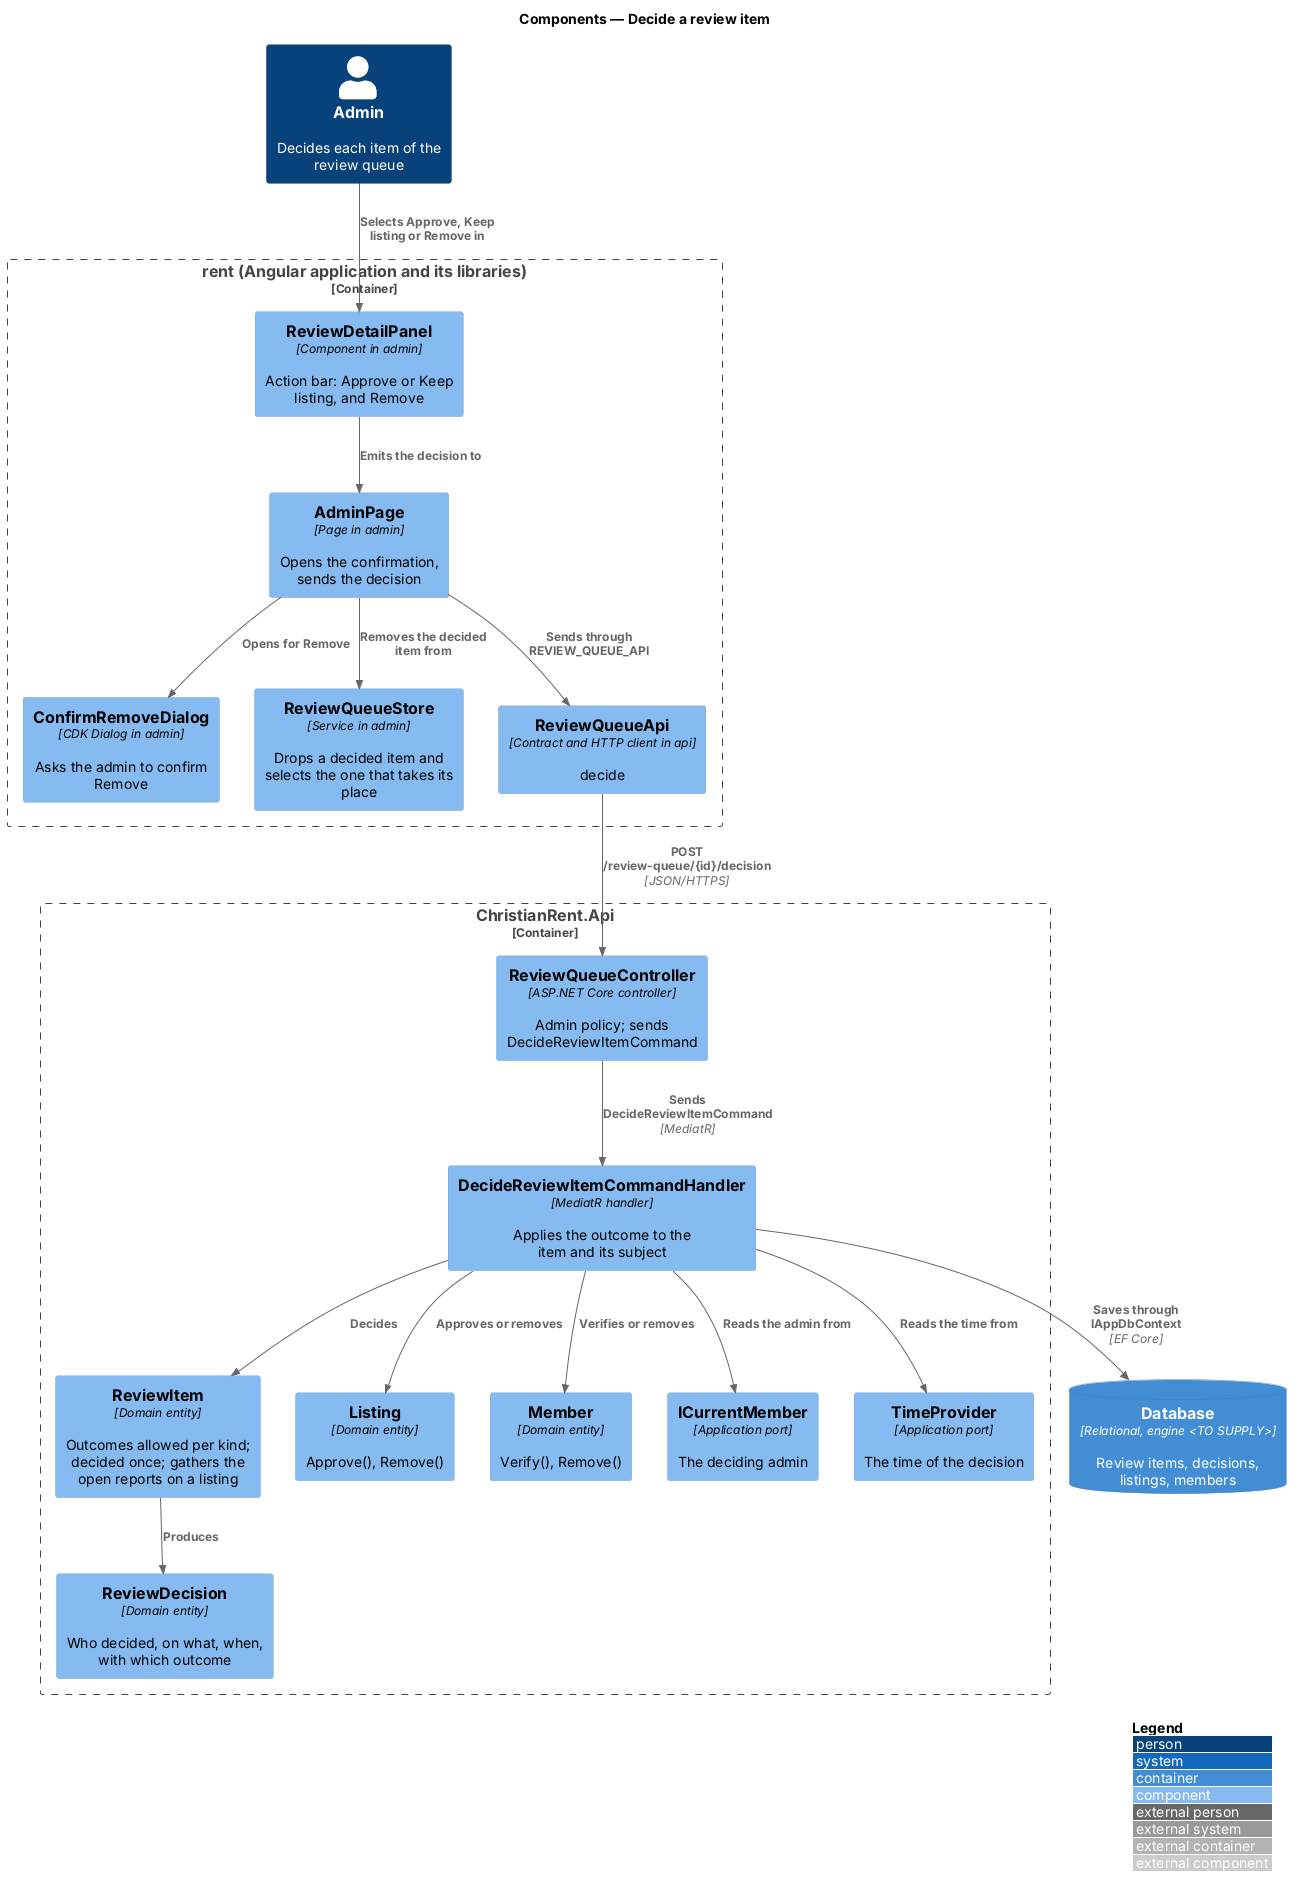

The diagram above was rendered by PlantUML. Its source (embedded in the PNG):
@startuml
!include <C4/C4_Component>
LAYOUT_WITH_LEGEND()
title Components — Decide a review item

Person(admin, "Admin", "Decides each item of the review queue")
Container_Boundary(rent, "rent (Angular application and its libraries)") {
  Component(panel, "ReviewDetailPanel", "Component in admin", "Action bar: Approve or Keep listing, and Remove")
  Component(page, "AdminPage", "Page in admin", "Opens the confirmation, sends the decision")
  Component(dialog, "ConfirmRemoveDialog", "CDK Dialog in admin", "Asks the admin to confirm Remove")
  Component(store, "ReviewQueueStore", "Service in admin", "Drops a decided item and selects the one that takes its place")
  Component(client, "ReviewQueueApi", "Contract and HTTP client in api", "decide")
}
Container_Boundary(api, "ChristianRent.Api") {
  Component(ctrl, "ReviewQueueController", "ASP.NET Core controller", "Admin policy; sends DecideReviewItemCommand")
  Component(handler, "DecideReviewItemCommandHandler", "MediatR handler", "Applies the outcome to the item and its subject")
  Component(item, "ReviewItem", "Domain entity", "Outcomes allowed per kind; decided once; gathers the open reports on a listing")
  Component(decision, "ReviewDecision", "Domain entity", "Who decided, on what, when, with which outcome")
  Component(listing, "Listing", "Domain entity", "Approve(), Remove()")
  Component(member, "Member", "Domain entity", "Verify(), Remove()")
  Component(current, "ICurrentMember", "Application port", "The deciding admin")
  Component(clock, "TimeProvider", "Application port", "The time of the decision")
}
ContainerDb(db, "Database", "Relational, engine <TO SUPPLY>", "Review items, decisions, listings, members")

Rel(admin, panel, "Selects Approve, Keep listing or Remove in")
Rel(panel, page, "Emits the decision to")
Rel(page, dialog, "Opens for Remove")
Rel(page, client, "Sends through REVIEW_QUEUE_API")
Rel(page, store, "Removes the decided item from")
Rel(client, ctrl, "POST /review-queue/{id}/decision", "JSON/HTTPS")
Rel(ctrl, handler, "Sends DecideReviewItemCommand", "MediatR")
Rel(handler, current, "Reads the admin from")
Rel(handler, clock, "Reads the time from")
Rel(handler, item, "Decides")
Rel(item, decision, "Produces")
Rel(handler, listing, "Approves or removes")
Rel(handler, member, "Verifies or removes")
Rel(handler, db, "Saves through IAppDbContext", "EF Core")
@enduml